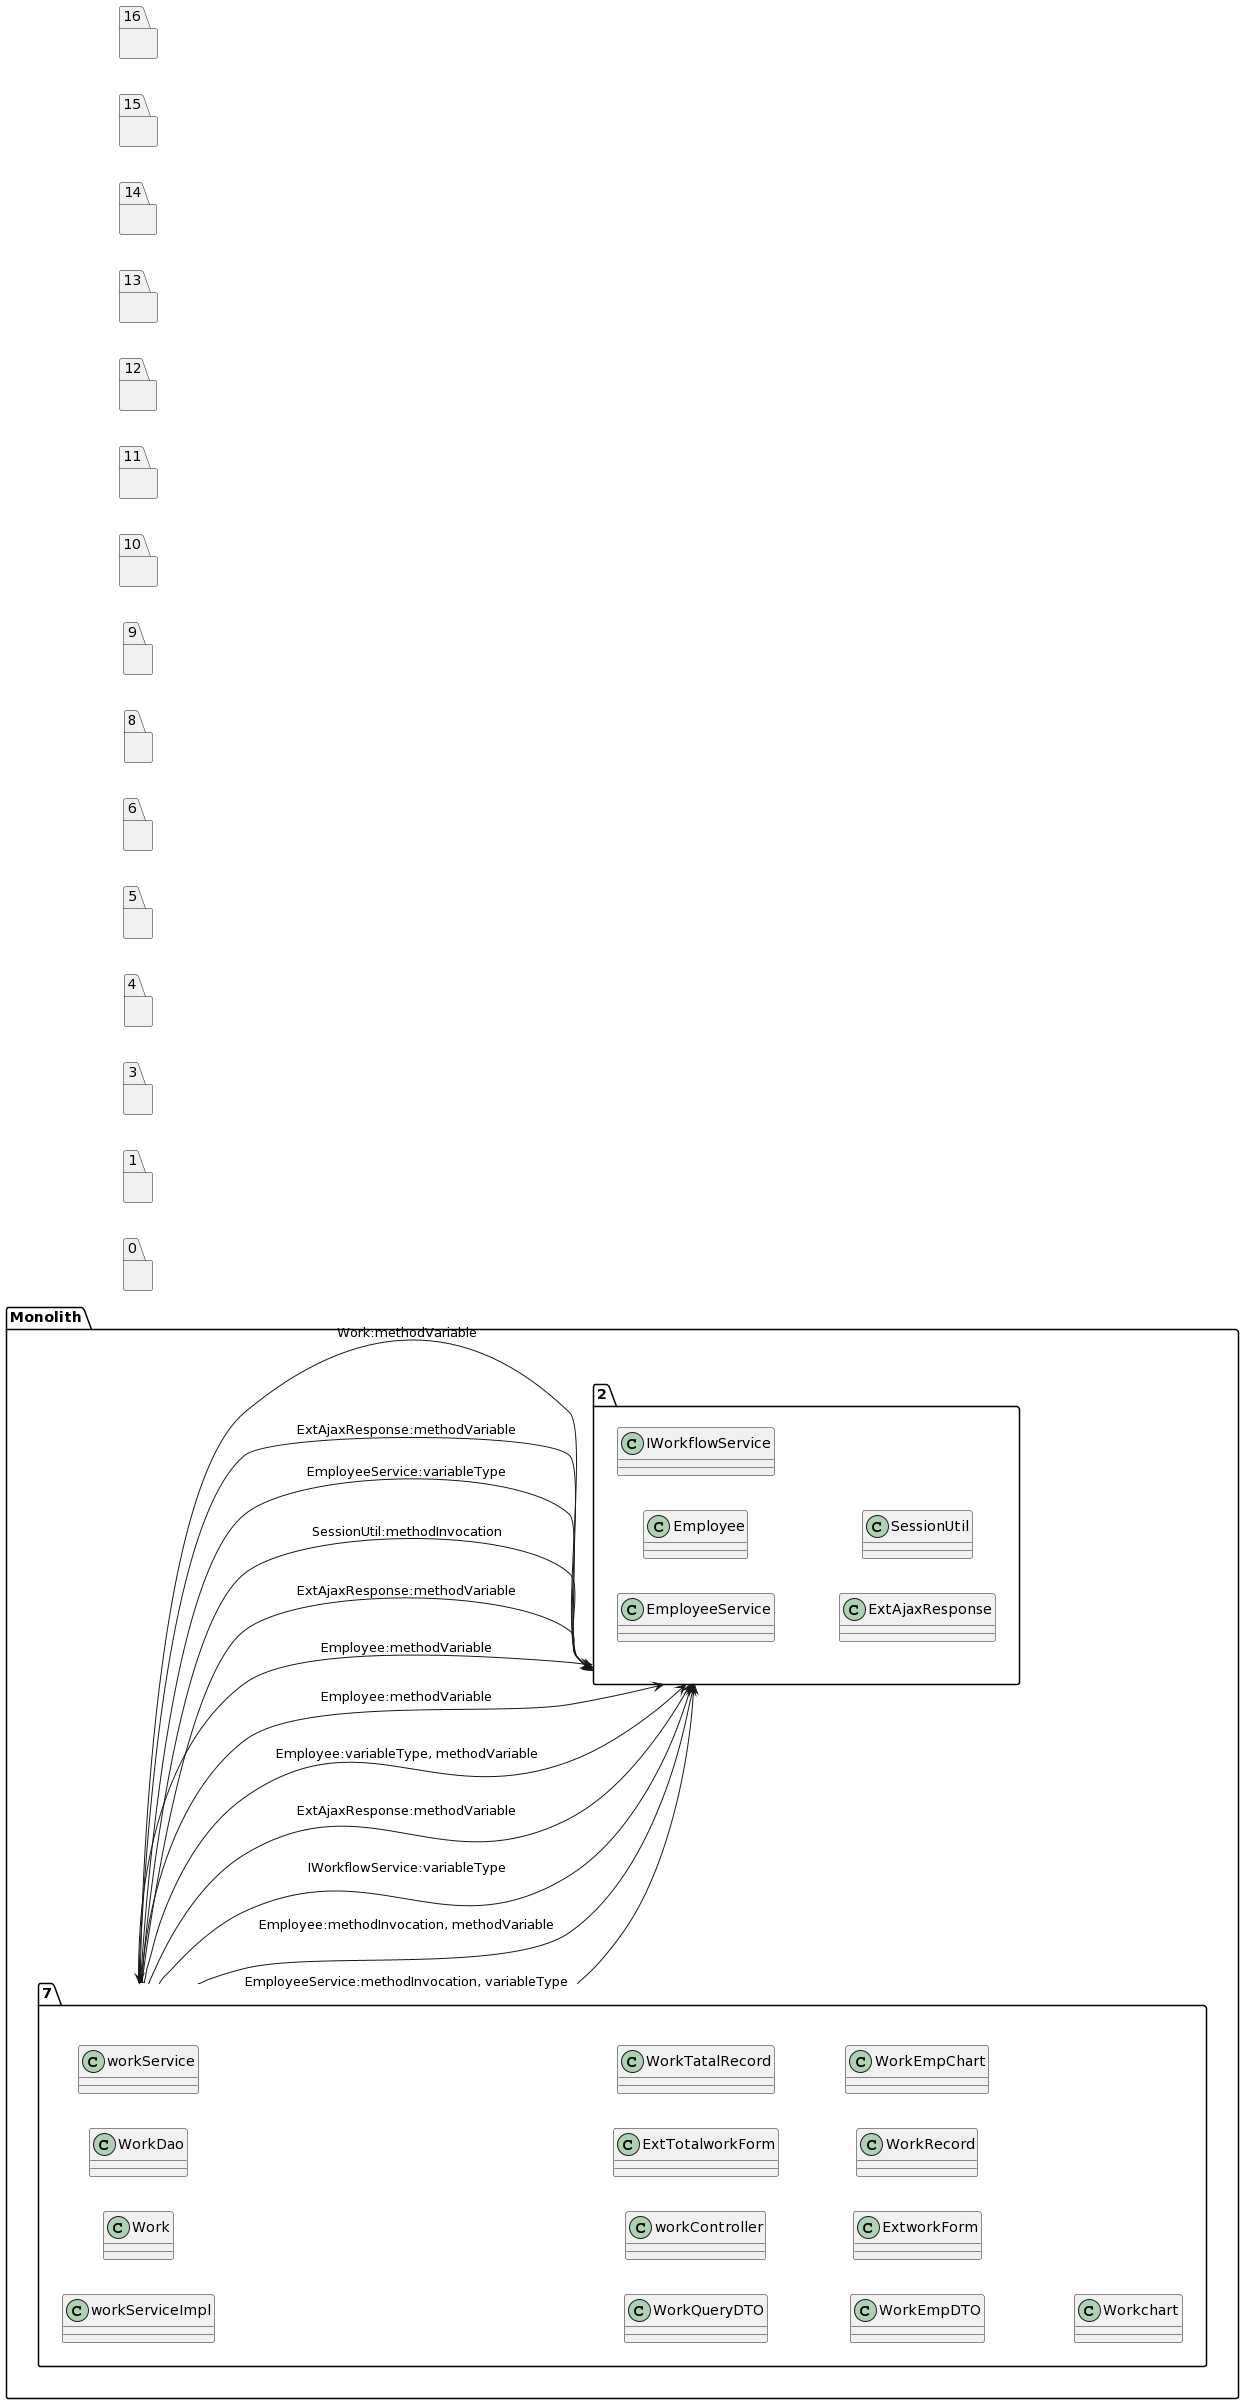

The diagram above was rendered by PlantUML. Its source (embedded in the PNG):
@startuml
left to right direction
package "Monolith" {
package "7"{
class workServiceImpl
class Work
class WorkDao
class workService
class WorkQueryDTO
class workController
class ExtTotalworkForm
class WorkTatalRecord
class WorkEmpDTO
class ExtworkForm
class WorkRecord
class WorkEmpChart
class Workchart
}
package "2"{
class EmployeeService
class Employee
class IWorkflowService
class ExtAjaxResponse
class Employee
class Employee
class Employee
class ExtAjaxResponse
class SessionUtil
class EmployeeService
class ExtAjaxResponse
}
}
package "0"{
}
package "1"{
}
package "3"{
}
package "4"{
}
package "5"{
}
package "6"{
}
package "8"{
}
package "9"{
}
package "10"{
}
package "11"{
}
package "12"{
}
package "13"{
}
package "14"{
}
package "15"{
}
package "16"{
}
"7"-->"2":EmployeeService:methodInvocation, variableType
"7"-->"2":Employee:methodInvocation, methodVariable
"7"-->"2":IWorkflowService:variableType
"7"-->"2":ExtAjaxResponse:methodVariable
"7"-->"2":Employee:variableType, methodVariable
"7"-->"2":Employee:methodVariable
"7"-->"2":Employee:methodVariable
"7"-->"2":ExtAjaxResponse:methodVariable
"7"-->"2":SessionUtil:methodInvocation
"7"-->"2":EmployeeService:variableType
"7"-->"2":ExtAjaxResponse:methodVariable
"2"-->"7":Work:methodVariable
@enduml